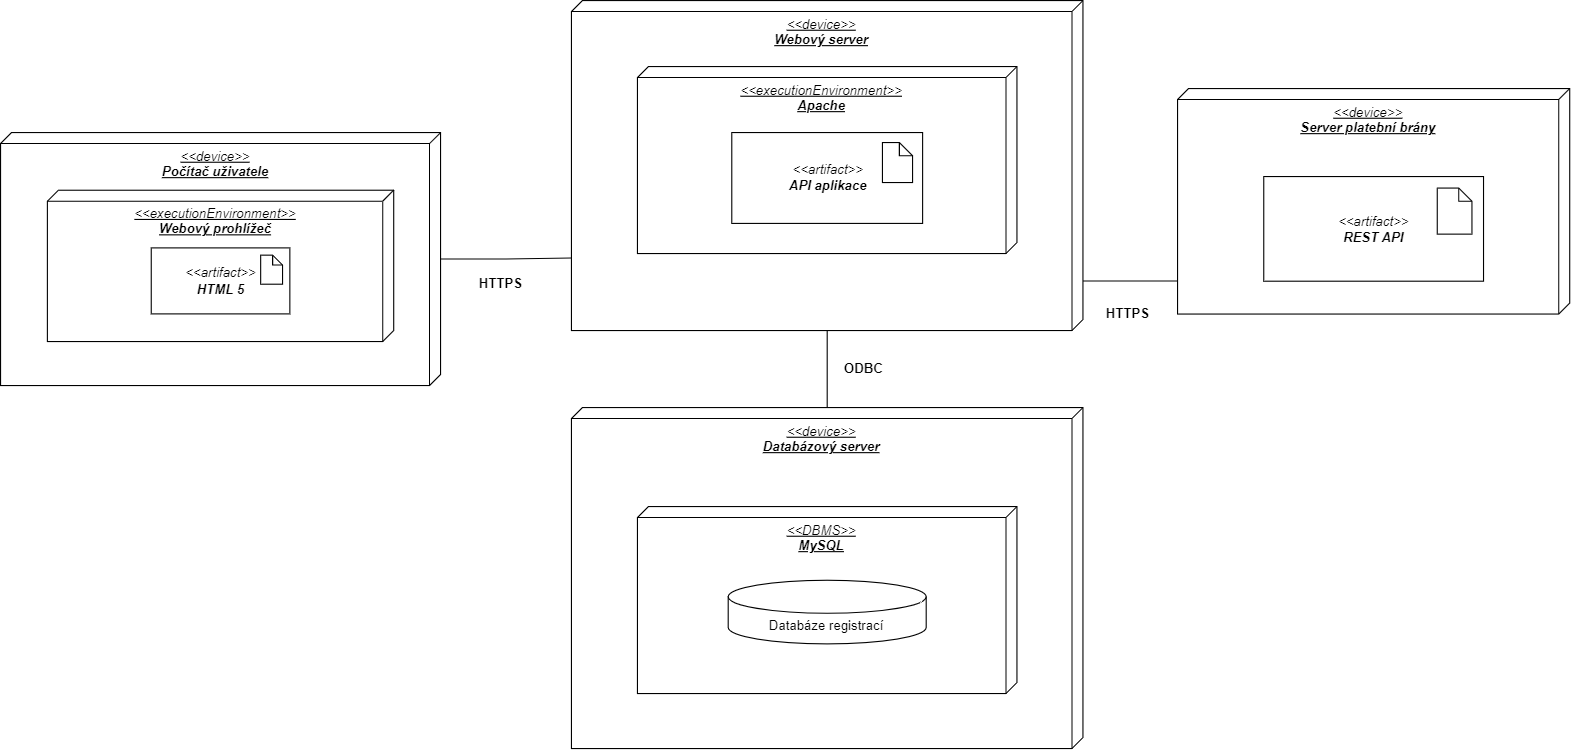

The diagram above was exported from draw.io. Its source (the exported page's mxGraphModel, read from the mxfile embedded in the PNG):
<mxGraphModel dx="2514" dy="927" grid="1" gridSize="10" guides="1" tooltips="1" connect="1" arrows="1" fold="1" page="1" pageScale="1" pageWidth="827" pageHeight="1169" math="0" shadow="0">
  <root>
    <mxCell id="0" />
    <mxCell id="1" parent="0" />
    <mxCell id="vlBbHWMEfbMdH6x7fyDC-1" value="&lt;i style=&quot;border-color: var(--border-color);&quot;&gt;&amp;lt;&amp;lt;device&amp;gt;&amp;gt;&lt;br&gt;&lt;b&gt;Webový server&lt;/b&gt;&lt;br&gt;&lt;/i&gt;" style="verticalAlign=top;align=center;spacingTop=8;spacingLeft=2;spacingRight=12;shape=cube;size=10;direction=south;fontStyle=4;html=1;" vertex="1" parent="1">
      <mxGeometry x="249" y="190" width="465" height="300" as="geometry" />
    </mxCell>
    <mxCell id="vlBbHWMEfbMdH6x7fyDC-3" value="&lt;i style=&quot;border-color: var(--border-color);&quot;&gt;&amp;lt;&amp;lt;executionEnvironment&amp;gt;&amp;gt;&lt;br&gt;&lt;b&gt;Apache&lt;/b&gt;&lt;br&gt;&lt;/i&gt;" style="verticalAlign=top;align=center;spacingTop=8;spacingLeft=2;spacingRight=12;shape=cube;size=10;direction=south;fontStyle=4;html=1;" vertex="1" parent="1">
      <mxGeometry x="309" y="250" width="345" height="170" as="geometry" />
    </mxCell>
    <mxCell id="vlBbHWMEfbMdH6x7fyDC-11" value="" style="group" vertex="1" connectable="0" parent="1">
      <mxGeometry x="394.76173913043476" y="310" width="173.47826086956525" height="82.60909090909092" as="geometry" />
    </mxCell>
    <mxCell id="vlBbHWMEfbMdH6x7fyDC-9" value="&lt;i style=&quot;border-color: var(--border-color);&quot;&gt;&amp;lt;&amp;lt;artifact&amp;gt;&amp;gt;&lt;br style=&quot;border-color: var(--border-color);&quot;&gt;&lt;b&gt;API aplikace&lt;/b&gt;&lt;br&gt;&lt;/i&gt;" style="html=1;" vertex="1" parent="vlBbHWMEfbMdH6x7fyDC-11">
      <mxGeometry width="173.47826086956525" height="82.60909090909092" as="geometry" />
    </mxCell>
    <mxCell id="vlBbHWMEfbMdH6x7fyDC-8" value="" style="shape=note;size=12;whiteSpace=wrap;html=1;" vertex="1" parent="vlBbHWMEfbMdH6x7fyDC-11">
      <mxGeometry x="136.9565217391305" y="9.090909090909065" width="27.391304347826093" height="36.36363636363637" as="geometry" />
    </mxCell>
    <mxCell id="vlBbHWMEfbMdH6x7fyDC-25" style="edgeStyle=orthogonalEdgeStyle;rounded=0;orthogonalLoop=1;jettySize=auto;html=1;entryX=0.78;entryY=1;entryDx=0;entryDy=0;entryPerimeter=0;endArrow=none;endFill=0;" edge="1" parent="1" source="vlBbHWMEfbMdH6x7fyDC-17" target="vlBbHWMEfbMdH6x7fyDC-1">
      <mxGeometry relative="1" as="geometry" />
    </mxCell>
    <mxCell id="vlBbHWMEfbMdH6x7fyDC-17" value="&lt;i style=&quot;border-color: var(--border-color);&quot;&gt;&amp;lt;&amp;lt;device&amp;gt;&amp;gt;&lt;br&gt;&lt;b&gt;Počítač uživatele&lt;/b&gt;&lt;br&gt;&lt;/i&gt;" style="verticalAlign=top;align=center;spacingTop=8;spacingLeft=2;spacingRight=12;shape=cube;size=10;direction=south;fontStyle=4;html=1;" vertex="1" parent="1">
      <mxGeometry x="-270" y="310" width="400" height="230" as="geometry" />
    </mxCell>
    <mxCell id="vlBbHWMEfbMdH6x7fyDC-18" value="&lt;i style=&quot;border-color: var(--border-color);&quot;&gt;&amp;lt;&amp;lt;executionEnvironment&amp;gt;&amp;gt;&lt;br&gt;&lt;b&gt;Webový prohlížeč&lt;/b&gt;&lt;br&gt;&lt;/i&gt;" style="verticalAlign=top;align=center;spacingTop=8;spacingLeft=2;spacingRight=12;shape=cube;size=10;direction=south;fontStyle=4;html=1;" vertex="1" parent="1">
      <mxGeometry x="-227.42" y="362.42999999999995" width="314.84" height="137.57" as="geometry" />
    </mxCell>
    <mxCell id="vlBbHWMEfbMdH6x7fyDC-19" value="" style="group" vertex="1" connectable="0" parent="1">
      <mxGeometry x="-133" y="414.86" width="126" height="60" as="geometry" />
    </mxCell>
    <mxCell id="vlBbHWMEfbMdH6x7fyDC-20" value="&lt;i style=&quot;border-color: var(--border-color);&quot;&gt;&amp;lt;&amp;lt;artifact&amp;gt;&amp;gt;&lt;br style=&quot;border-color: var(--border-color);&quot;&gt;&lt;b&gt;HTML 5&lt;/b&gt;&lt;br&gt;&lt;/i&gt;" style="html=1;" vertex="1" parent="vlBbHWMEfbMdH6x7fyDC-19">
      <mxGeometry width="126.00000000000001" height="60" as="geometry" />
    </mxCell>
    <mxCell id="vlBbHWMEfbMdH6x7fyDC-21" value="" style="shape=note;size=9;whiteSpace=wrap;html=1;" vertex="1" parent="vlBbHWMEfbMdH6x7fyDC-19">
      <mxGeometry x="99.47368421052634" y="6.602839220864952" width="19.894736842105267" height="26.411356883459884" as="geometry" />
    </mxCell>
    <mxCell id="vlBbHWMEfbMdH6x7fyDC-24" value="&lt;b&gt;ODBC&lt;/b&gt;" style="text;html=1;strokeColor=none;fillColor=none;align=center;verticalAlign=middle;whiteSpace=wrap;rounded=0;" vertex="1" parent="1">
      <mxGeometry x="490" y="510" width="50" height="30" as="geometry" />
    </mxCell>
    <mxCell id="vlBbHWMEfbMdH6x7fyDC-26" value="&lt;b&gt;HTTPS&lt;/b&gt;" style="text;html=1;strokeColor=none;fillColor=none;align=center;verticalAlign=middle;whiteSpace=wrap;rounded=0;" vertex="1" parent="1">
      <mxGeometry x="160" y="432.57000000000005" width="50" height="30" as="geometry" />
    </mxCell>
    <mxCell id="vlBbHWMEfbMdH6x7fyDC-34" style="edgeStyle=orthogonalEdgeStyle;rounded=0;orthogonalLoop=1;jettySize=auto;html=1;exitX=0;exitY=0;exitDx=107.5;exitDy=356.52;exitPerimeter=0;entryX=0;entryY=0;entryDx=255;entryDy=0;entryPerimeter=0;endArrow=none;endFill=0;" edge="1" parent="1" source="vlBbHWMEfbMdH6x7fyDC-27" target="vlBbHWMEfbMdH6x7fyDC-1">
      <mxGeometry relative="1" as="geometry">
        <Array as="points">
          <mxPoint x="800" y="445" />
        </Array>
      </mxGeometry>
    </mxCell>
    <mxCell id="vlBbHWMEfbMdH6x7fyDC-27" value="&lt;i style=&quot;border-color: var(--border-color);&quot;&gt;&amp;lt;&amp;lt;device&amp;gt;&amp;gt;&lt;br&gt;&lt;b&gt;Server platební brány&lt;/b&gt;&lt;br&gt;&lt;/i&gt;" style="verticalAlign=top;align=center;spacingTop=8;spacingLeft=2;spacingRight=12;shape=cube;size=10;direction=south;fontStyle=4;html=1;" vertex="1" parent="1">
      <mxGeometry x="800" y="270" width="356.52" height="205" as="geometry" />
    </mxCell>
    <mxCell id="vlBbHWMEfbMdH6x7fyDC-29" value="" style="group" vertex="1" connectable="0" parent="1">
      <mxGeometry x="878.37" y="350" width="199.79" height="95.14" as="geometry" />
    </mxCell>
    <mxCell id="vlBbHWMEfbMdH6x7fyDC-30" value="&lt;i style=&quot;border-color: var(--border-color);&quot;&gt;&amp;lt;&amp;lt;artifact&amp;gt;&amp;gt;&lt;br style=&quot;border-color: var(--border-color);&quot;&gt;&lt;b&gt;REST API&lt;/b&gt;&lt;br&gt;&lt;/i&gt;" style="html=1;" vertex="1" parent="vlBbHWMEfbMdH6x7fyDC-29">
      <mxGeometry width="199.79000000000002" height="95.14" as="geometry" />
    </mxCell>
    <mxCell id="vlBbHWMEfbMdH6x7fyDC-31" value="" style="shape=note;size=12;whiteSpace=wrap;html=1;" vertex="1" parent="vlBbHWMEfbMdH6x7fyDC-29">
      <mxGeometry x="157.72894736842107" y="10.469902057884859" width="31.545789473684213" height="41.87960823153956" as="geometry" />
    </mxCell>
    <mxCell id="vlBbHWMEfbMdH6x7fyDC-33" value="&lt;b&gt;HTTPS&lt;/b&gt;" style="text;html=1;strokeColor=none;fillColor=none;align=center;verticalAlign=middle;whiteSpace=wrap;rounded=0;" vertex="1" parent="1">
      <mxGeometry x="730" y="460" width="50" height="30" as="geometry" />
    </mxCell>
    <mxCell id="vlBbHWMEfbMdH6x7fyDC-36" style="edgeStyle=orthogonalEdgeStyle;rounded=0;orthogonalLoop=1;jettySize=auto;html=1;endArrow=none;endFill=0;" edge="1" parent="1" source="vlBbHWMEfbMdH6x7fyDC-35" target="vlBbHWMEfbMdH6x7fyDC-1">
      <mxGeometry relative="1" as="geometry" />
    </mxCell>
    <mxCell id="vlBbHWMEfbMdH6x7fyDC-35" value="&lt;i style=&quot;border-color: var(--border-color);&quot;&gt;&amp;lt;&amp;lt;device&amp;gt;&amp;gt;&lt;br&gt;&lt;b&gt;Databázový server&lt;/b&gt;&lt;br&gt;&lt;/i&gt;" style="verticalAlign=top;align=center;spacingTop=8;spacingLeft=2;spacingRight=12;shape=cube;size=10;direction=south;fontStyle=4;html=1;" vertex="1" parent="1">
      <mxGeometry x="249" y="560" width="465" height="310" as="geometry" />
    </mxCell>
    <mxCell id="vlBbHWMEfbMdH6x7fyDC-12" value="&lt;i style=&quot;border-color: var(--border-color);&quot;&gt;&amp;lt;&amp;lt;DBMS&amp;gt;&amp;gt;&lt;br&gt;&lt;b&gt;MySQL&lt;/b&gt;&lt;br&gt;&lt;/i&gt;" style="verticalAlign=top;align=center;spacingTop=8;spacingLeft=2;spacingRight=12;shape=cube;size=10;direction=south;fontStyle=4;html=1;" vertex="1" parent="1">
      <mxGeometry x="309" y="650" width="345" height="170" as="geometry" />
    </mxCell>
    <mxCell id="vlBbHWMEfbMdH6x7fyDC-16" value="Databáze registrací" style="shape=cylinder3;whiteSpace=wrap;html=1;boundedLbl=1;backgroundOutline=1;size=15;" vertex="1" parent="1">
      <mxGeometry x="391.5" y="717" width="180" height="57.86" as="geometry" />
    </mxCell>
  </root>
</mxGraphModel>